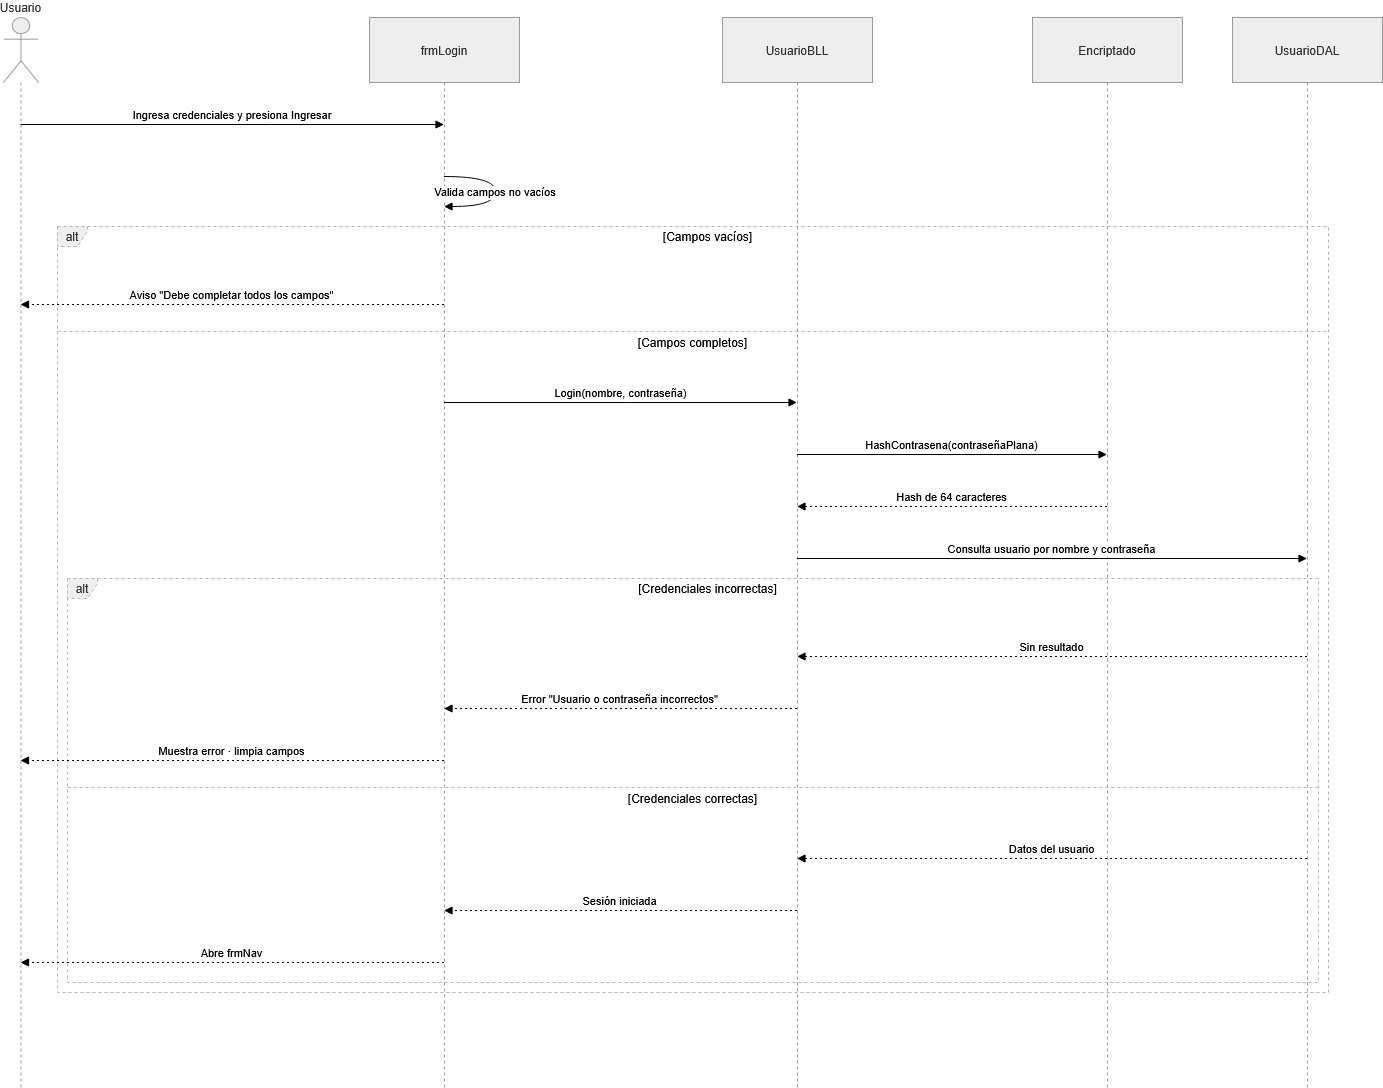

The diagram above was exported from draw.io. Its source (the exported page's mxGraphModel, read from the mxfile embedded in the PNG):
<mxGraphModel dx="1414" dy="827" grid="1" gridSize="10" guides="1" tooltips="1" connect="1" arrows="1" fold="1" page="1" pageScale="1" pageWidth="827" pageHeight="1169" math="0" shadow="0">
  <root>
    <mxCell id="0" />
    <mxCell id="1" parent="0" />
    <mxCell id="q3huRmLXy1QrpqyYu_ZI-1" parent="1" style="shape=umlLifeline;perimeter=lifelinePerimeter;whiteSpace=wrap;container=1;dropTarget=0;collapsible=0;recursiveResize=0;outlineConnect=0;portConstraint=eastwest;newEdgeStyle={&quot;edgeStyle&quot;:&quot;elbowEdgeStyle&quot;,&quot;elbow&quot;:&quot;vertical&quot;,&quot;curved&quot;:0,&quot;rounded&quot;:0};participant=umlActor;verticalAlign=bottom;labelPosition=center;verticalLabelPosition=top;align=center;size=65;fillColor=light-dark(#eeeeee,#1f2020);strokeColor=light-dark(#999999,#cccccc);fontColor=light-dark(#333333,#cccccc);" value="Usuario" vertex="1">
      <mxGeometry height="1070" width="35" x="20" y="20" as="geometry" />
    </mxCell>
    <mxCell id="q3huRmLXy1QrpqyYu_ZI-2" parent="1" style="shape=umlLifeline;perimeter=lifelinePerimeter;whiteSpace=wrap;container=1;dropTarget=0;collapsible=0;recursiveResize=0;outlineConnect=0;portConstraint=eastwest;newEdgeStyle={&quot;edgeStyle&quot;:&quot;elbowEdgeStyle&quot;,&quot;elbow&quot;:&quot;vertical&quot;,&quot;curved&quot;:0,&quot;rounded&quot;:0};size=65;fillColor=light-dark(#eeeeee,#1f2020);strokeColor=light-dark(#999999,#cccccc);fontColor=light-dark(#333333,#cccccc);" value="frmLogin" vertex="1">
      <mxGeometry height="1070" width="150" x="386" y="20" as="geometry" />
    </mxCell>
    <mxCell id="q3huRmLXy1QrpqyYu_ZI-3" parent="1" style="shape=umlLifeline;perimeter=lifelinePerimeter;whiteSpace=wrap;container=1;dropTarget=0;collapsible=0;recursiveResize=0;outlineConnect=0;portConstraint=eastwest;newEdgeStyle={&quot;edgeStyle&quot;:&quot;elbowEdgeStyle&quot;,&quot;elbow&quot;:&quot;vertical&quot;,&quot;curved&quot;:0,&quot;rounded&quot;:0};size=65;fillColor=light-dark(#eeeeee,#1f2020);strokeColor=light-dark(#999999,#cccccc);fontColor=light-dark(#333333,#cccccc);" value="UsuarioBLL" vertex="1">
      <mxGeometry height="1070" width="150" x="739" y="20" as="geometry" />
    </mxCell>
    <mxCell id="q3huRmLXy1QrpqyYu_ZI-4" parent="1" style="shape=umlLifeline;perimeter=lifelinePerimeter;whiteSpace=wrap;container=1;dropTarget=0;collapsible=0;recursiveResize=0;outlineConnect=0;portConstraint=eastwest;newEdgeStyle={&quot;edgeStyle&quot;:&quot;elbowEdgeStyle&quot;,&quot;elbow&quot;:&quot;vertical&quot;,&quot;curved&quot;:0,&quot;rounded&quot;:0};size=65;fillColor=light-dark(#eeeeee,#1f2020);strokeColor=light-dark(#999999,#cccccc);fontColor=light-dark(#333333,#cccccc);" value="Encriptado" vertex="1">
      <mxGeometry height="1070" width="150" x="1049" y="20" as="geometry" />
    </mxCell>
    <mxCell id="q3huRmLXy1QrpqyYu_ZI-5" parent="1" style="shape=umlLifeline;perimeter=lifelinePerimeter;whiteSpace=wrap;container=1;dropTarget=0;collapsible=0;recursiveResize=0;outlineConnect=0;portConstraint=eastwest;newEdgeStyle={&quot;edgeStyle&quot;:&quot;elbowEdgeStyle&quot;,&quot;elbow&quot;:&quot;vertical&quot;,&quot;curved&quot;:0,&quot;rounded&quot;:0};size=65;fillColor=light-dark(#eeeeee,#1f2020);strokeColor=light-dark(#999999,#cccccc);fontColor=light-dark(#333333,#cccccc);" value="UsuarioDAL" vertex="1">
      <mxGeometry height="1070" width="150" x="1249" y="20" as="geometry" />
    </mxCell>
    <mxCell id="q3huRmLXy1QrpqyYu_ZI-6" parent="1" style="shape=umlFrame;dashed=1;pointerEvents=0;dropTarget=0;strokeColor=#B3B3B3;height=20;width=30;fillColor=light-dark(#eeeeee,#1f2020);fontColor=light-dark(#333333,#cccccc);" value="alt" vertex="1">
      <mxGeometry height="404" width="1251" x="84" y="581" as="geometry" />
    </mxCell>
    <mxCell id="q3huRmLXy1QrpqyYu_ZI-7" parent="q3huRmLXy1QrpqyYu_ZI-6" style="text;strokeColor=none;fillColor=none;align=center;verticalAlign=middle;whiteSpace=wrap;" value="[Credenciales incorrectas]" vertex="1">
      <mxGeometry height="20" width="1221" x="30" as="geometry" />
    </mxCell>
    <mxCell id="q3huRmLXy1QrpqyYu_ZI-8" parent="q3huRmLXy1QrpqyYu_ZI-6" style="shape=line;dashed=1;whiteSpace=wrap;verticalAlign=top;labelPosition=center;verticalLabelPosition=middle;align=center;strokeColor=#B3B3B3;" value="[Credenciales correctas]" vertex="1">
      <mxGeometry height="4" width="1251" y="207" as="geometry" />
    </mxCell>
    <mxCell id="q3huRmLXy1QrpqyYu_ZI-9" parent="1" style="shape=umlFrame;dashed=1;pointerEvents=0;dropTarget=0;strokeColor=#B3B3B3;height=20;width=30;fillColor=light-dark(#eeeeee,#1f2020);fontColor=light-dark(#333333,#cccccc);" value="alt" vertex="1">
      <mxGeometry height="766" width="1271" x="74" y="229" as="geometry" />
    </mxCell>
    <mxCell id="q3huRmLXy1QrpqyYu_ZI-10" parent="q3huRmLXy1QrpqyYu_ZI-9" style="text;strokeColor=none;fillColor=none;align=center;verticalAlign=middle;whiteSpace=wrap;" value="[Campos vacíos]" vertex="1">
      <mxGeometry height="20" width="1241" x="30" as="geometry" />
    </mxCell>
    <mxCell id="q3huRmLXy1QrpqyYu_ZI-11" parent="q3huRmLXy1QrpqyYu_ZI-9" style="shape=line;dashed=1;whiteSpace=wrap;verticalAlign=top;labelPosition=center;verticalLabelPosition=middle;align=center;strokeColor=#B3B3B3;" value="[Campos completos]" vertex="1">
      <mxGeometry height="4" width="1271" y="103" as="geometry" />
    </mxCell>
    <mxCell id="q3huRmLXy1QrpqyYu_ZI-12" edge="1" parent="1" source="q3huRmLXy1QrpqyYu_ZI-1" style="verticalAlign=bottom;edgeStyle=elbowEdgeStyle;elbow=vertical;curved=0;rounded=0;endArrow=block;" target="q3huRmLXy1QrpqyYu_ZI-2" value="Ingresa credenciales y presiona Ingresar">
      <mxGeometry relative="1" as="geometry">
        <Array as="points">
          <mxPoint x="287" y="127" />
        </Array>
      </mxGeometry>
    </mxCell>
    <mxCell id="q3huRmLXy1QrpqyYu_ZI-13" edge="1" parent="1" source="q3huRmLXy1QrpqyYu_ZI-2" style="curved=1;endArrow=block;rounded=0;" target="q3huRmLXy1QrpqyYu_ZI-2" value="Valida campos no vacíos">
      <mxGeometry relative="1" as="geometry">
        <Array as="points">
          <mxPoint x="512" y="179" />
          <mxPoint x="512" y="209" />
        </Array>
      </mxGeometry>
    </mxCell>
    <mxCell id="q3huRmLXy1QrpqyYu_ZI-14" edge="1" parent="1" source="q3huRmLXy1QrpqyYu_ZI-2" style="verticalAlign=bottom;edgeStyle=elbowEdgeStyle;elbow=vertical;curved=0;rounded=0;dashed=1;dashPattern=2 3;endArrow=block;" target="q3huRmLXy1QrpqyYu_ZI-1" value="Aviso &quot;Debe completar todos los campos&quot;">
      <mxGeometry relative="1" as="geometry">
        <Array as="points">
          <mxPoint x="290" y="307" />
        </Array>
      </mxGeometry>
    </mxCell>
    <mxCell id="q3huRmLXy1QrpqyYu_ZI-15" edge="1" parent="1" source="q3huRmLXy1QrpqyYu_ZI-2" style="verticalAlign=bottom;edgeStyle=elbowEdgeStyle;elbow=vertical;curved=0;rounded=0;endArrow=block;" target="q3huRmLXy1QrpqyYu_ZI-3" value="Login(nombre, contraseña)">
      <mxGeometry relative="1" as="geometry">
        <Array as="points">
          <mxPoint x="646" y="405" />
        </Array>
      </mxGeometry>
    </mxCell>
    <mxCell id="q3huRmLXy1QrpqyYu_ZI-16" edge="1" parent="1" source="q3huRmLXy1QrpqyYu_ZI-3" style="verticalAlign=bottom;edgeStyle=elbowEdgeStyle;elbow=vertical;curved=0;rounded=0;endArrow=block;" target="q3huRmLXy1QrpqyYu_ZI-4" value="HashContrasena(contraseñaPlana)">
      <mxGeometry relative="1" as="geometry">
        <Array as="points">
          <mxPoint x="978" y="457" />
        </Array>
      </mxGeometry>
    </mxCell>
    <mxCell id="q3huRmLXy1QrpqyYu_ZI-17" edge="1" parent="1" source="q3huRmLXy1QrpqyYu_ZI-4" style="verticalAlign=bottom;edgeStyle=elbowEdgeStyle;elbow=vertical;curved=0;rounded=0;dashed=1;dashPattern=2 3;endArrow=block;" target="q3huRmLXy1QrpqyYu_ZI-3" value="Hash de 64 caracteres">
      <mxGeometry relative="1" as="geometry">
        <Array as="points">
          <mxPoint x="981" y="509" />
        </Array>
      </mxGeometry>
    </mxCell>
    <mxCell id="q3huRmLXy1QrpqyYu_ZI-18" edge="1" parent="1" source="q3huRmLXy1QrpqyYu_ZI-3" style="verticalAlign=bottom;edgeStyle=elbowEdgeStyle;elbow=vertical;curved=0;rounded=0;endArrow=block;" target="q3huRmLXy1QrpqyYu_ZI-5" value="Consulta usuario por nombre y contraseña">
      <mxGeometry relative="1" as="geometry">
        <Array as="points">
          <mxPoint x="1078" y="561" />
        </Array>
      </mxGeometry>
    </mxCell>
    <mxCell id="q3huRmLXy1QrpqyYu_ZI-19" edge="1" parent="1" source="q3huRmLXy1QrpqyYu_ZI-5" style="verticalAlign=bottom;edgeStyle=elbowEdgeStyle;elbow=vertical;curved=0;rounded=0;dashed=1;dashPattern=2 3;endArrow=block;" target="q3huRmLXy1QrpqyYu_ZI-3" value="Sin resultado">
      <mxGeometry relative="1" as="geometry">
        <Array as="points">
          <mxPoint x="1081" y="659" />
        </Array>
      </mxGeometry>
    </mxCell>
    <mxCell id="q3huRmLXy1QrpqyYu_ZI-20" edge="1" parent="1" source="q3huRmLXy1QrpqyYu_ZI-3" style="verticalAlign=bottom;edgeStyle=elbowEdgeStyle;elbow=vertical;curved=0;rounded=0;dashed=1;dashPattern=2 3;endArrow=block;" target="q3huRmLXy1QrpqyYu_ZI-2" value="Error &quot;Usuario o contraseña incorrectos&quot;">
      <mxGeometry relative="1" as="geometry">
        <Array as="points">
          <mxPoint x="649" y="711" />
        </Array>
      </mxGeometry>
    </mxCell>
    <mxCell id="q3huRmLXy1QrpqyYu_ZI-21" edge="1" parent="1" source="q3huRmLXy1QrpqyYu_ZI-2" style="verticalAlign=bottom;edgeStyle=elbowEdgeStyle;elbow=vertical;curved=0;rounded=0;dashed=1;dashPattern=2 3;endArrow=block;" target="q3huRmLXy1QrpqyYu_ZI-1" value="Muestra error · limpia campos">
      <mxGeometry relative="1" as="geometry">
        <Array as="points">
          <mxPoint x="290" y="763" />
        </Array>
      </mxGeometry>
    </mxCell>
    <mxCell id="q3huRmLXy1QrpqyYu_ZI-22" edge="1" parent="1" source="q3huRmLXy1QrpqyYu_ZI-5" style="verticalAlign=bottom;edgeStyle=elbowEdgeStyle;elbow=vertical;curved=0;rounded=0;dashed=1;dashPattern=2 3;endArrow=block;" target="q3huRmLXy1QrpqyYu_ZI-3" value="Datos del usuario">
      <mxGeometry relative="1" as="geometry">
        <Array as="points">
          <mxPoint x="1081" y="861" />
        </Array>
      </mxGeometry>
    </mxCell>
    <mxCell id="q3huRmLXy1QrpqyYu_ZI-23" edge="1" parent="1" source="q3huRmLXy1QrpqyYu_ZI-3" style="verticalAlign=bottom;edgeStyle=elbowEdgeStyle;elbow=vertical;curved=0;rounded=0;dashed=1;dashPattern=2 3;endArrow=block;" target="q3huRmLXy1QrpqyYu_ZI-2" value="Sesión iniciada">
      <mxGeometry relative="1" as="geometry">
        <Array as="points">
          <mxPoint x="649" y="913" />
        </Array>
      </mxGeometry>
    </mxCell>
    <mxCell id="q3huRmLXy1QrpqyYu_ZI-24" edge="1" parent="1" source="q3huRmLXy1QrpqyYu_ZI-2" style="verticalAlign=bottom;edgeStyle=elbowEdgeStyle;elbow=vertical;curved=0;rounded=0;dashed=1;dashPattern=2 3;endArrow=block;" target="q3huRmLXy1QrpqyYu_ZI-1" value="Abre frmNav">
      <mxGeometry relative="1" as="geometry">
        <Array as="points">
          <mxPoint x="290" y="965" />
        </Array>
      </mxGeometry>
    </mxCell>
  </root>
</mxGraphModel>